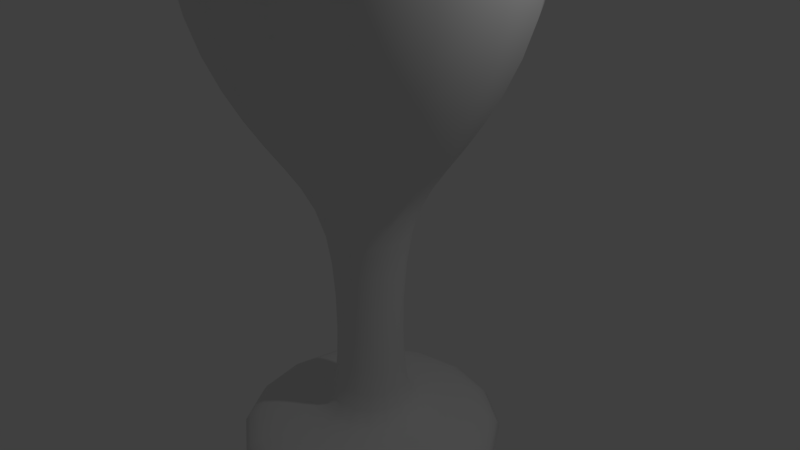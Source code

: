 # Source: Verre3.blend  (saved by Blender 2.79.0; exported with 4.5.12 LTS)
import bpy
from mathutils import Matrix  # noqa: F401  (used for matrix-valued properties, if any)

bpy.ops.wm.read_factory_settings(use_empty=True)
scene = bpy.context.scene
scene.name = 'Scene'

# ---- collections
col_collection_1 = bpy.data.collections.new('Collection 1'); scene.collection.children.link(col_collection_1)

# ---- materials (node trees are filled in below, after node groups)
mat_material = bpy.data.materials.new('Material')
mat_material.alpha_threshold = 0.0
mat_material.use_transparent_shadow = False
mat_material.roughness = 0.5
mat_material.line_color = (0.0, 0.0, 0.0, 1.0)

# ---- material node trees

# ---- world
world_world = bpy.data.worlds.new('World'); scene.world = world_world
world_world.color = (0.05088, 0.05088, 0.05088)
world_world.use_sun_shadow = False
world_world.sun_shadow_jitter_overblur = 0.0
world_world.cycles.sampling_method = 'MANUAL'

# ---- cameras
cam_camera = bpy.data.cameras.new('Camera')
cam_camera.clip_end = 100.0
cam_camera.lens = 35.0
cam_camera.sensor_width = 32.0
cam_camera.sensor_height = 18.0
cam_camera.ortho_scale = 7.314
cam_camera.dof.focus_distance = 0.0
cam_camera.dof.aperture_fstop = 128.0

# ---- lights
light_lamp = bpy.data.lights.new('Lamp', 'POINT')
light_lamp.transmission_factor = 0.0
light_lamp.cutoff_distance = 30.0
light_lamp.energy = 100.0
light_lamp.shadow_buffer_clip_start = 1.001
light_lamp.shadow_soft_size = 0.1
light_lamp.shadow_maximum_resolution = 0.006
light_lamp.use_absolute_resolution = True

# ---- meshes
me_cube = bpy.data.meshes.new('Cube')
me_cube.from_pydata([(-3.725e-08, -2.98e-08, -2.991), (2.169, -8.55e-07, 3.15), (1.234, -6.364e-07, 1.524), (0.43, -5.159e-07, 0.6263), (0.43, -1.742e-07, -1.916), (0.617, -1.114e-07, -2.384), (1.757, -9.888e-08, -2.477), (1.982, -3.357e-08, -2.963), (2.15, -1.124e-06, 5.151), (1.757, -1.008e-06, 4.291), (1.701, -9.077e-07, 3.543), (1.552, -8.525e-07, 3.132), (1.271, -7.721e-07, 2.533), (0.86, -6.867e-07, 1.898), (0.5796, -6.189e-07, 1.393), (0.0, -5.988e-07, 1.243)], [(1, 8), (2, 1), (3, 2), (4, 3), (5, 4), (6, 5), (7, 6), (0, 7), (8, 9), (9, 10), (10, 11), (11, 12), (12, 13), (13, 14), (14, 15)], [])
me_cube.materials.append(mat_material)
me_cube.use_remesh_preserve_volume = False
me_cube.use_remesh_preserve_attributes = False
me_cube.use_mirror_vertex_groups = False
me_cube.update()

# ---- objects
ob_cube = bpy.data.objects.new('Cube', me_cube)
ob_lamp = bpy.data.objects.new('Lamp', light_lamp)
ob_camera = bpy.data.objects.new('Camera', cam_camera)

# ---- transforms, parenting, visibility, modifiers, constraints
ob_cube.location = (0.0, 0.0, 0.0)
ob_cube.lock_rotations_4d = False
ob_cube.empty_display_type = 'ARROWS'
ob_cube.lineart.crease_threshold = 0.0
_m = ob_cube.modifiers.new('Subsurf', 'SUBSURF')
_m.uv_smooth = 'PRESERVE_CORNERS'
_m.quality = 2
_m.levels = 2
_m.show_only_control_edges = False
_m = ob_cube.modifiers.new('Screw', 'SCREW')
ob_lamp.location = (4.076, 1.005, 5.904)
ob_lamp.rotation_euler = (0.6503, 0.05522, 1.866)
ob_lamp.lock_rotations_4d = False
ob_lamp.empty_display_type = 'ARROWS'
ob_lamp.color = (0.0, 0.0, 0.0, 0.0)
ob_lamp.lineart.crease_threshold = 0.0
ob_camera.location = (7.481, -6.508, 5.344)
ob_camera.rotation_euler = (1.109, 0.0, 0.8149)
ob_camera.lock_rotations_4d = False
ob_camera.empty_display_type = 'ARROWS'
ob_camera.color = (0.0, 0.0, 0.0, 0.0)
ob_camera.display_type = 'WIRE'
ob_camera.lineart.crease_threshold = 0.0

# ---- collection membership
col_collection_1.objects.link(ob_cube)
col_collection_1.objects.link(ob_lamp)
col_collection_1.objects.link(ob_camera)

# ---- scene / render settings (as saved in the file)
scene.camera = ob_camera
scene.frame_start = 1; scene.frame_end = 250; scene.frame_set(1)
scene.render.engine = 'BLENDER_EEVEE_NEXT'
scene.render.resolution_percentage = 50
scene.render.dither_intensity = 0.0
scene.cycles.use_denoising = False
scene.cycles.samples = 128
scene.cycles.sampling_pattern = 'TABULATED_SOBOL'
scene.cycles.use_adaptive_sampling = False
scene.cycles.use_light_tree = False
scene.cycles.blur_glossy = 0.0
scene.cycles.sample_clamp_indirect = 0.0
scene.view_settings.view_transform = 'Standard'
bpy.context.view_layer.update()
